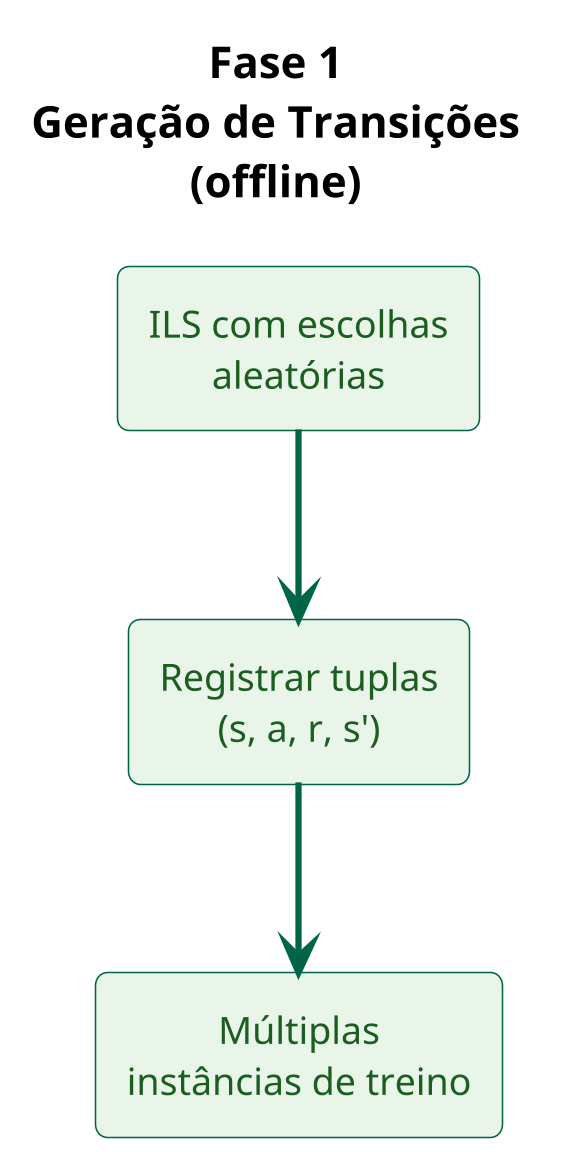

The diagram above was rendered by PlantUML. Its source (embedded in the PNG):
@startuml
<style>
  .Fase1 {
    BackGroundColor: #E8F5E9;
    FontColor: #1B5E20;
  }
</style>

skinparam Dpi 300
skinparam defaultFontName "Segoe UI"
skinparam defaultFontSize 12
skinparam backgroundColor transparent
skinparam DefaultTextAlignment center
skinparam shadowing false
skinparam roundcorner 8
skinparam ArrowColor #006446
skinparam ArrowThickness 2
skinparam rectangle {
  BackgroundColor #FAFAFA
  BorderColor #006446
  FontColor #2D2D2D
}

title **Fase 1**\nGeração de Transições\n(offline)

rectangle "ILS com escolhas\naleatórias" as ILS1 <<Fase1>>
rectangle "Registrar tuplas\n(s, a, r, s')" as REG <<Fase1>>
rectangle "Múltiplas\ninstâncias de treino" as MULT <<Fase1>>

ILS1 -down-> REG
REG -down-> MULT

hide <<Fase1>> stereotype

@enduml